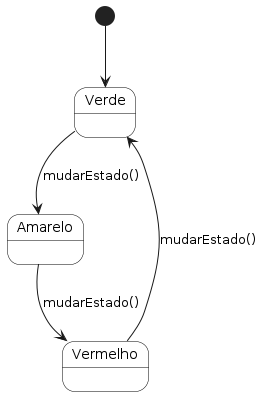

The diagram above was rendered by PlantUML. Its source (embedded in the PNG):
@startuml
skinparam state {
    BackgroundColor White
    BorderColor Black
    FontSize 14
}

[*] --> Verde

Verde --> Amarelo : mudarEstado()

Amarelo --> Vermelho : mudarEstado()

Vermelho --> Verde : mudarEstado()
@enduml